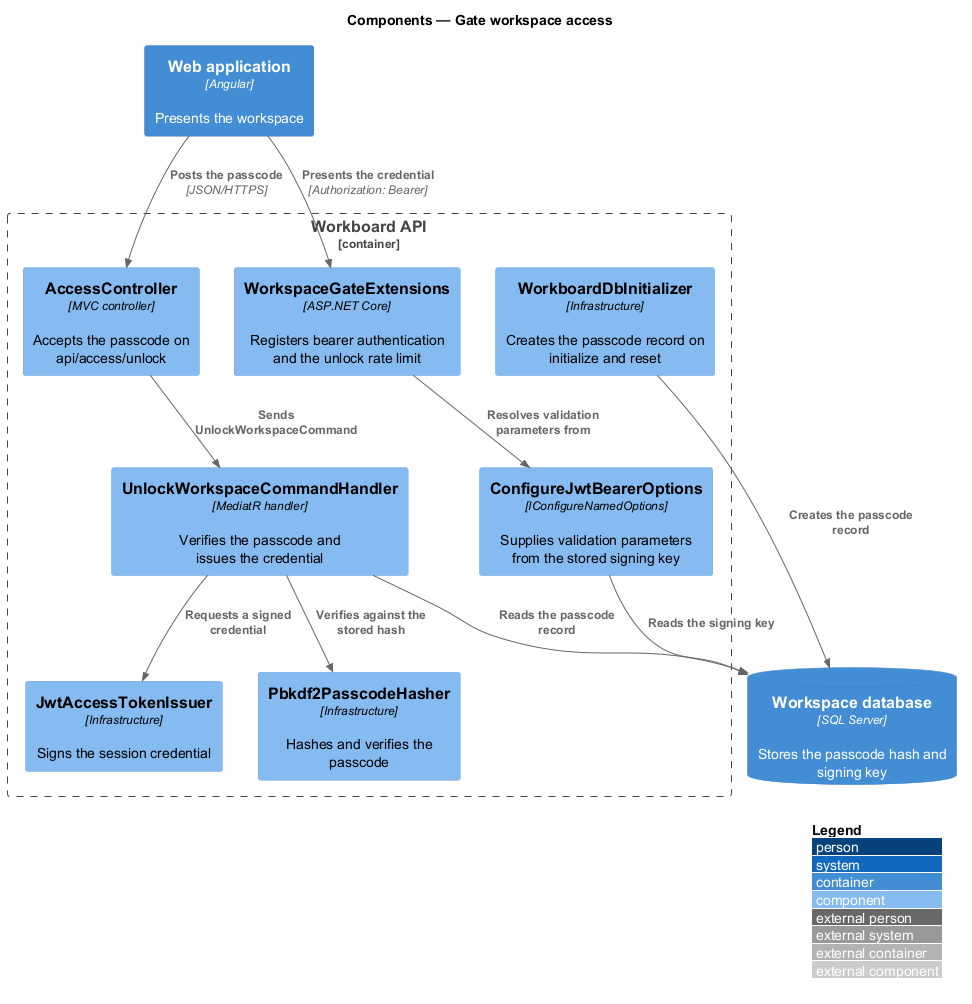

The diagram above was rendered by PlantUML. Its source (embedded in the PNG):
@startuml
!include <C4/C4_Component>
LAYOUT_WITH_LEGEND()
title Components — Gate workspace access

Container(spa, "Web application", "Angular", "Presents the workspace")
ContainerDb(db, "Workspace database", "SQL Server", "Stores the passcode hash and signing key")

Container_Boundary(api, "Workboard API") {
  Component(gate, "WorkspaceGateExtensions", "ASP.NET Core", "Registers bearer authentication and the unlock rate limit")
  Component(jwtOptions, "ConfigureJwtBearerOptions", "IConfigureNamedOptions", "Supplies validation parameters from the stored signing key")
  Component(controller, "AccessController", "MVC controller", "Accepts the passcode on api/access/unlock")
  Component(handler, "UnlockWorkspaceCommandHandler", "MediatR handler", "Verifies the passcode and issues the credential")
  Component(hasher, "Pbkdf2PasscodeHasher", "Infrastructure", "Hashes and verifies the passcode")
  Component(issuer, "JwtAccessTokenIssuer", "Infrastructure", "Signs the session credential")
  Component(initializer, "WorkboardDbInitializer", "Infrastructure", "Creates the passcode record on initialize and reset")
}

Rel(spa, controller, "Posts the passcode", "JSON/HTTPS")
Rel(spa, gate, "Presents the credential", "Authorization: Bearer")
Rel(controller, handler, "Sends UnlockWorkspaceCommand")
Rel(handler, hasher, "Verifies against the stored hash")
Rel(handler, issuer, "Requests a signed credential")
Rel(gate, jwtOptions, "Resolves validation parameters from")
Rel(jwtOptions, db, "Reads the signing key")
Rel(handler, db, "Reads the passcode record")
Rel(initializer, db, "Creates the passcode record")
@enduml